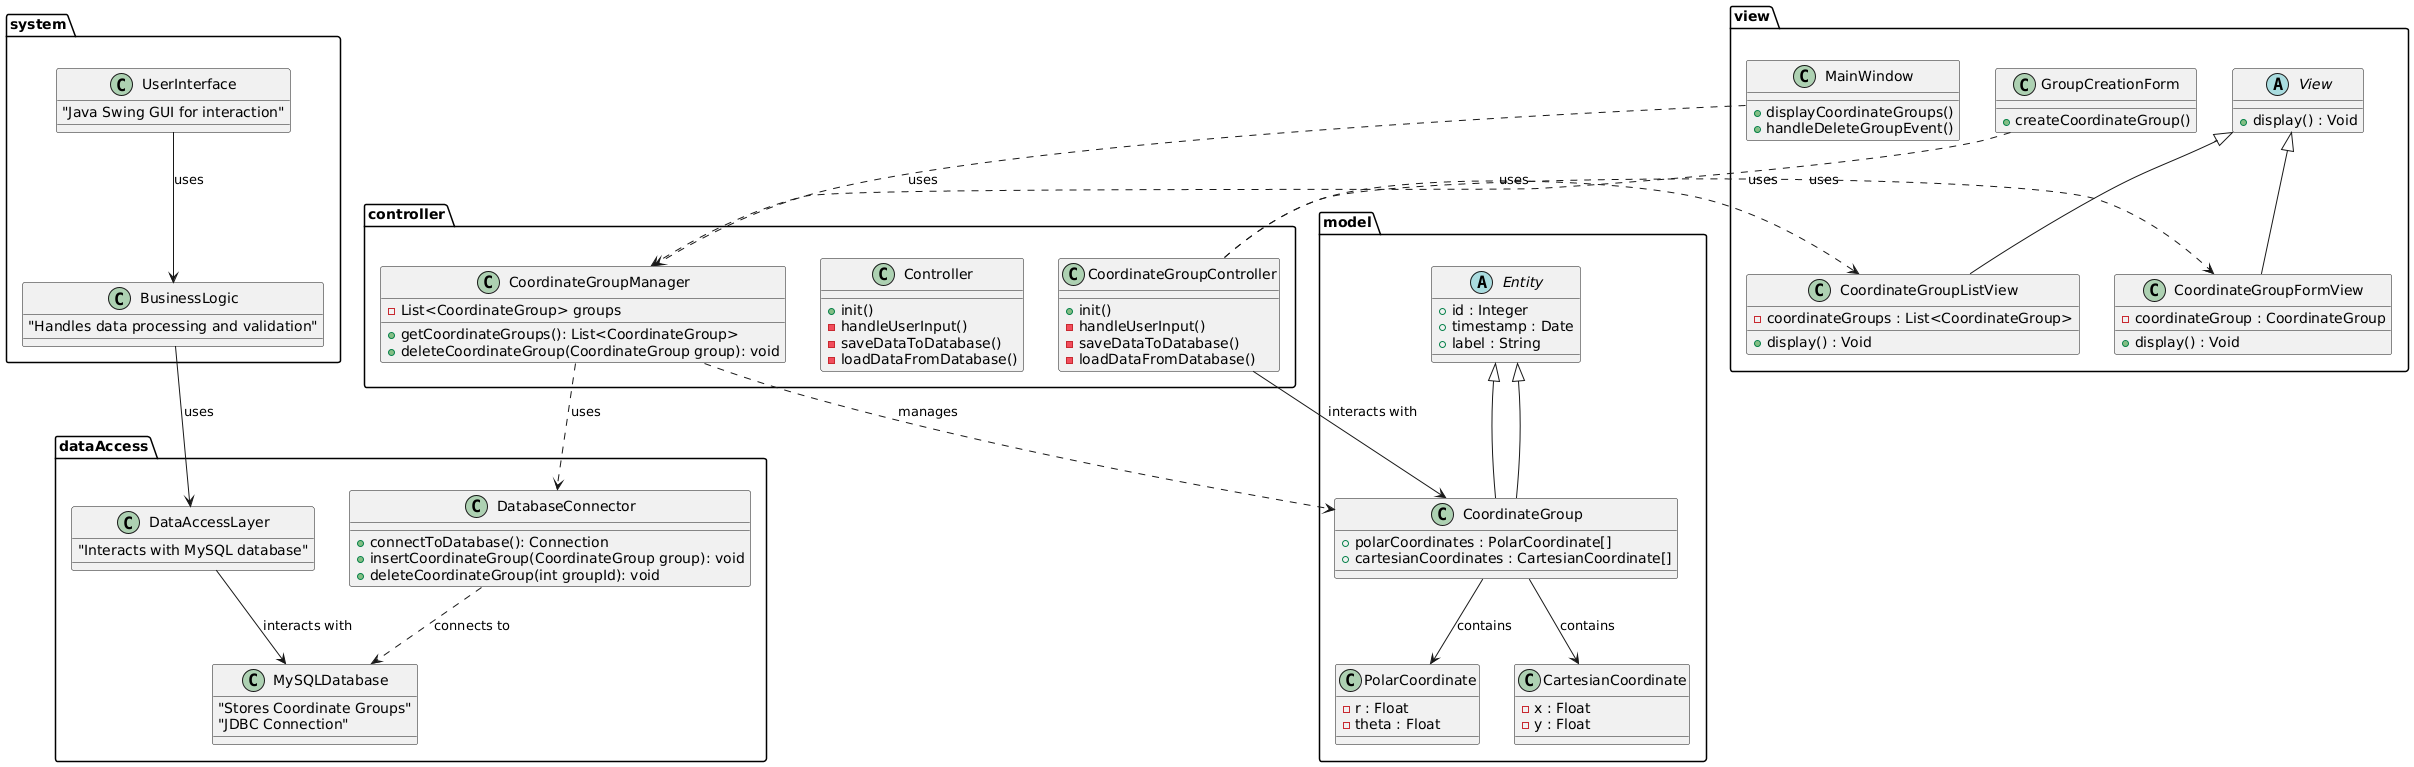

The diagram above was rendered by PlantUML. Its source (embedded in the PNG):
@startuml

' Define Packages
package controller {
    class CoordinateGroupController {
        + init()
        - handleUserInput()
        - saveDataToDatabase()
        - loadDataFromDatabase()
    }
    
    class Controller {
        + init()
        - handleUserInput()
        - saveDataToDatabase()
        - loadDataFromDatabase()
    }
    
    class CoordinateGroupManager {
        - List<CoordinateGroup> groups
        + getCoordinateGroups(): List<CoordinateGroup>
        + deleteCoordinateGroup(CoordinateGroup group): void
    }
}

package model {
    abstract class Entity {
        + id : Integer
        + timestamp : Date
        + label : String
    }

    class CoordinateGroup extends Entity {
        + polarCoordinates : PolarCoordinate[]
        + cartesianCoordinates : CartesianCoordinate[]
    }

    class PolarCoordinate {
        - r : Float
        - theta : Float
    }

    class CartesianCoordinate {
        - x : Float
        - y : Float
    }
}

package view {
    abstract class View {
        + display() : Void
    }

    class CoordinateGroupListView extends View {
        - coordinateGroups : List<CoordinateGroup>
        
        + display() : Void
    }

    class CoordinateGroupFormView extends View {
        - coordinateGroup : CoordinateGroup
        
        + display() : Void
    }
    
    class MainWindow {
        + displayCoordinateGroups()
        + handleDeleteGroupEvent()
    }

    class GroupCreationForm {
        + createCoordinateGroup()
    }
}

package dataAccess {
    class DatabaseConnector {
        + connectToDatabase(): Connection
        + insertCoordinateGroup(CoordinateGroup group): void
        + deleteCoordinateGroup(int groupId): void
    }

    class DataAccessLayer {
        "Interacts with MySQL database"
    }

    class MySQLDatabase {
        "Stores Coordinate Groups"
        "JDBC Connection"
    }
}

package system {
    class UserInterface {
        "Java Swing GUI for interaction"
    }

    class BusinessLogic {
        "Handles data processing and validation"
    }
}

' Define Relationships
controller.CoordinateGroupController ..> view.CoordinateGroupListView : uses
controller.CoordinateGroupController ..> view.CoordinateGroupFormView : uses
controller.CoordinateGroupController --> model.CoordinateGroup : interacts with

controller.CoordinateGroupManager ..> model.CoordinateGroup : manages
controller.CoordinateGroupManager ..> dataAccess.DatabaseConnector : uses

view.MainWindow ..> controller.CoordinateGroupManager : uses
view.GroupCreationForm ..> controller.CoordinateGroupManager : uses

model.CoordinateGroup --|> model.Entity
model.CoordinateGroup --> model.PolarCoordinate : contains
model.CoordinateGroup --> model.CartesianCoordinate : contains

dataAccess.DatabaseConnector ..> dataAccess.MySQLDatabase : connects to
dataAccess.DataAccessLayer --> dataAccess.MySQLDatabase : interacts with

system.UserInterface --> system.BusinessLogic : uses
system.BusinessLogic --> dataAccess.DataAccessLayer : uses

' Optionally, you can adjust or remove duplicate classes if necessary

@enduml